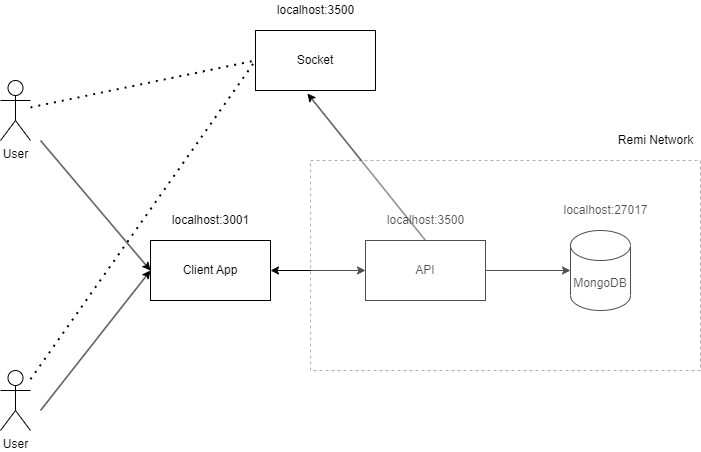

The diagram above was exported from draw.io. Its source (the exported page's mxGraphModel, read from the mxfile embedded in the PNG):
<mxGraphModel dx="1422" dy="762" grid="1" gridSize="10" guides="1" tooltips="1" connect="1" arrows="1" fold="1" page="1" pageScale="1" pageWidth="827" pageHeight="1169" math="0" shadow="0">
  <root>
    <mxCell id="0" />
    <mxCell id="1" parent="0" />
    <mxCell id="FXaTFSrXhP-H702Yu1VT-1" value="User" style="shape=umlActor;verticalLabelPosition=bottom;verticalAlign=top;html=1;outlineConnect=0;" vertex="1" parent="1">
      <mxGeometry x="110" y="120" width="30" height="60" as="geometry" />
    </mxCell>
    <mxCell id="FXaTFSrXhP-H702Yu1VT-4" value="Client App" style="rounded=0;whiteSpace=wrap;html=1;" vertex="1" parent="1">
      <mxGeometry x="260" y="280" width="120" height="60" as="geometry" />
    </mxCell>
    <mxCell id="FXaTFSrXhP-H702Yu1VT-5" value="API" style="rounded=0;whiteSpace=wrap;html=1;" vertex="1" parent="1">
      <mxGeometry x="475" y="280" width="120" height="60" as="geometry" />
    </mxCell>
    <mxCell id="FXaTFSrXhP-H702Yu1VT-6" value="User" style="shape=umlActor;verticalLabelPosition=bottom;verticalAlign=top;html=1;outlineConnect=0;" vertex="1" parent="1">
      <mxGeometry x="110" y="410" width="30" height="60" as="geometry" />
    </mxCell>
    <mxCell id="FXaTFSrXhP-H702Yu1VT-9" value="" style="endArrow=classic;html=1;rounded=0;entryX=0;entryY=0.5;entryDx=0;entryDy=0;" edge="1" parent="1" target="FXaTFSrXhP-H702Yu1VT-4">
      <mxGeometry width="50" height="50" relative="1" as="geometry">
        <mxPoint x="150" y="450" as="sourcePoint" />
        <mxPoint x="240" y="350" as="targetPoint" />
      </mxGeometry>
    </mxCell>
    <mxCell id="FXaTFSrXhP-H702Yu1VT-10" value="" style="endArrow=classic;html=1;rounded=0;entryX=0;entryY=0.5;entryDx=0;entryDy=0;" edge="1" parent="1" target="FXaTFSrXhP-H702Yu1VT-4">
      <mxGeometry width="50" height="50" relative="1" as="geometry">
        <mxPoint x="150" y="180" as="sourcePoint" />
        <mxPoint x="240" y="270" as="targetPoint" />
      </mxGeometry>
    </mxCell>
    <mxCell id="FXaTFSrXhP-H702Yu1VT-11" value="localhost:3001" style="text;html=1;align=center;verticalAlign=middle;resizable=0;points=[];autosize=1;strokeColor=none;fillColor=none;" vertex="1" parent="1">
      <mxGeometry x="275" y="250" width="90" height="20" as="geometry" />
    </mxCell>
    <mxCell id="FXaTFSrXhP-H702Yu1VT-12" value="localhost:3500" style="text;html=1;align=center;verticalAlign=middle;resizable=0;points=[];autosize=1;strokeColor=none;fillColor=none;" vertex="1" parent="1">
      <mxGeometry x="490" y="250" width="90" height="20" as="geometry" />
    </mxCell>
    <mxCell id="FXaTFSrXhP-H702Yu1VT-14" value="MongoDB" style="shape=cylinder3;whiteSpace=wrap;html=1;boundedLbl=1;backgroundOutline=1;size=15;" vertex="1" parent="1">
      <mxGeometry x="680" y="270" width="60" height="80" as="geometry" />
    </mxCell>
    <mxCell id="FXaTFSrXhP-H702Yu1VT-15" value="localhost:27017" style="text;html=1;align=center;verticalAlign=middle;resizable=0;points=[];autosize=1;strokeColor=none;fillColor=none;" vertex="1" parent="1">
      <mxGeometry x="665" y="240" width="100" height="20" as="geometry" />
    </mxCell>
    <mxCell id="FXaTFSrXhP-H702Yu1VT-16" value="" style="endArrow=classic;startArrow=classic;html=1;rounded=0;entryX=0;entryY=0.5;entryDx=0;entryDy=0;" edge="1" parent="1" source="FXaTFSrXhP-H702Yu1VT-4" target="FXaTFSrXhP-H702Yu1VT-5">
      <mxGeometry width="50" height="50" relative="1" as="geometry">
        <mxPoint x="390" y="309.5" as="sourcePoint" />
        <mxPoint x="464" y="309.5" as="targetPoint" />
      </mxGeometry>
    </mxCell>
    <mxCell id="FXaTFSrXhP-H702Yu1VT-17" value="Socket" style="rounded=0;whiteSpace=wrap;html=1;" vertex="1" parent="1">
      <mxGeometry x="365" y="70" width="120" height="60" as="geometry" />
    </mxCell>
    <mxCell id="FXaTFSrXhP-H702Yu1VT-18" value="localhost:3500" style="text;html=1;align=center;verticalAlign=middle;resizable=0;points=[];autosize=1;strokeColor=none;fillColor=none;" vertex="1" parent="1">
      <mxGeometry x="380" y="40" width="90" height="20" as="geometry" />
    </mxCell>
    <mxCell id="FXaTFSrXhP-H702Yu1VT-20" value="" style="endArrow=classic;html=1;rounded=0;entryX=0.433;entryY=1.05;entryDx=0;entryDy=0;entryPerimeter=0;exitX=0.5;exitY=0;exitDx=0;exitDy=0;" edge="1" parent="1" source="FXaTFSrXhP-H702Yu1VT-5" target="FXaTFSrXhP-H702Yu1VT-17">
      <mxGeometry width="50" height="50" relative="1" as="geometry">
        <mxPoint x="530" y="270" as="sourcePoint" />
        <mxPoint x="580" y="220" as="targetPoint" />
      </mxGeometry>
    </mxCell>
    <mxCell id="FXaTFSrXhP-H702Yu1VT-24" value="" style="endArrow=classic;html=1;rounded=0;entryX=0;entryY=0.5;entryDx=0;entryDy=0;entryPerimeter=0;exitX=1;exitY=0.5;exitDx=0;exitDy=0;" edge="1" parent="1" source="FXaTFSrXhP-H702Yu1VT-5" target="FXaTFSrXhP-H702Yu1VT-14">
      <mxGeometry width="50" height="50" relative="1" as="geometry">
        <mxPoint x="595" y="450" as="sourcePoint" />
        <mxPoint x="645" y="400" as="targetPoint" />
      </mxGeometry>
    </mxCell>
    <mxCell id="FXaTFSrXhP-H702Yu1VT-27" value="" style="rounded=0;whiteSpace=wrap;html=1;dashed=1;opacity=31;" vertex="1" parent="1">
      <mxGeometry x="420" y="200" width="390" height="210" as="geometry" />
    </mxCell>
    <mxCell id="FXaTFSrXhP-H702Yu1VT-28" value="Remi Network" style="text;html=1;align=center;verticalAlign=middle;resizable=0;points=[];autosize=1;strokeColor=none;fillColor=none;" vertex="1" parent="1">
      <mxGeometry x="720" y="170" width="90" height="20" as="geometry" />
    </mxCell>
    <mxCell id="FXaTFSrXhP-H702Yu1VT-29" value="" style="endArrow=none;dashed=1;html=1;dashPattern=1 3;strokeWidth=2;rounded=0;entryX=0;entryY=0.5;entryDx=0;entryDy=0;" edge="1" parent="1" source="FXaTFSrXhP-H702Yu1VT-1" target="FXaTFSrXhP-H702Yu1VT-17">
      <mxGeometry width="50" height="50" relative="1" as="geometry">
        <mxPoint x="200" y="110" as="sourcePoint" />
        <mxPoint x="250" y="60" as="targetPoint" />
      </mxGeometry>
    </mxCell>
    <mxCell id="FXaTFSrXhP-H702Yu1VT-30" value="" style="endArrow=none;dashed=1;html=1;dashPattern=1 3;strokeWidth=2;rounded=0;entryX=0;entryY=0.5;entryDx=0;entryDy=0;" edge="1" parent="1" source="FXaTFSrXhP-H702Yu1VT-6" target="FXaTFSrXhP-H702Yu1VT-17">
      <mxGeometry width="50" height="50" relative="1" as="geometry">
        <mxPoint x="130" y="200.005" as="sourcePoint" />
        <mxPoint x="355" y="153.13" as="targetPoint" />
      </mxGeometry>
    </mxCell>
  </root>
</mxGraphModel>